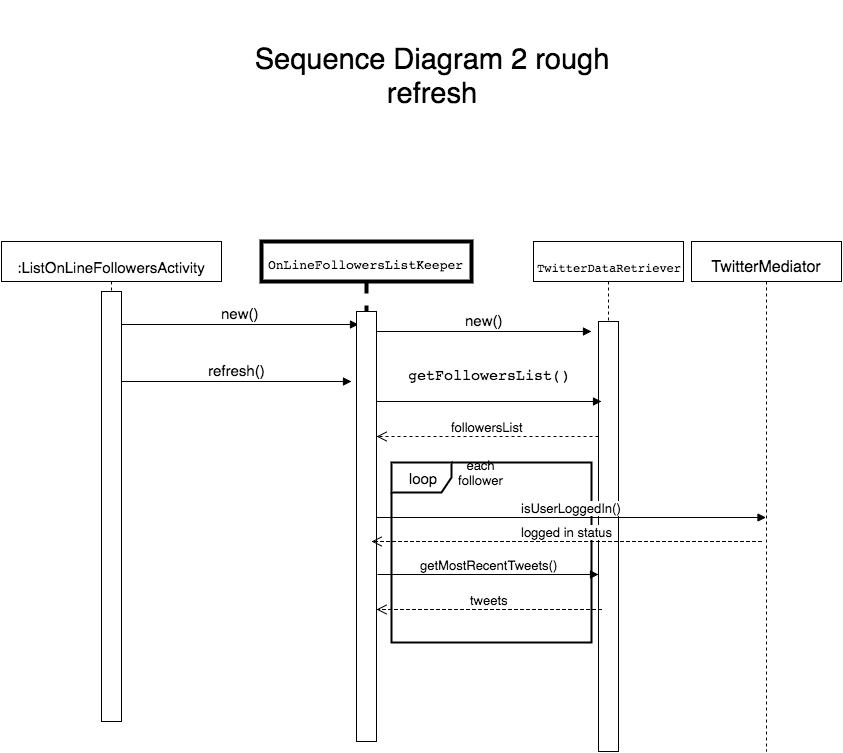

The diagram above was exported from draw.io. Its source (the exported page's mxGraphModel, read from the mxfile embedded in the PNG):
<mxGraphModel dx="730" dy="416" grid="1" gridSize="10" guides="1" tooltips="1" connect="1" arrows="1" fold="1" page="1" pageScale="1" pageWidth="850" pageHeight="1100" background="#ffffff" math="0" shadow="0">
  <root>
    <mxCell id="0" />
    <mxCell id="1" parent="0" />
    <mxCell id="2" value="&lt;font style=&quot;font-size: 15px&quot;&gt;&lt;font&gt;:&lt;/font&gt;ListOnLineFollowersActivity&lt;/font&gt;" style="shape=umlLifeline;perimeter=lifelinePerimeter;whiteSpace=wrap;html=1;container=1;collapsible=0;recursiveResize=0;outlineConnect=0;strokeWidth=1;fontSize=28;" vertex="1" parent="1">
      <mxGeometry x="10" y="240" width="220" height="480" as="geometry" />
    </mxCell>
    <mxCell id="9" value="" style="html=1;points=[];perimeter=orthogonalPerimeter;strokeWidth=1;fontSize=29;" vertex="1" parent="2">
      <mxGeometry x="100" y="50" width="20" height="430" as="geometry" />
    </mxCell>
    <mxCell id="10" value="new()" style="html=1;verticalAlign=bottom;endArrow=block;fontSize=15;entryX=0.1;entryY=0.03;entryPerimeter=0;" edge="1" parent="2" target="11">
      <mxGeometry width="80" relative="1" as="geometry">
        <mxPoint x="120" y="83" as="sourcePoint" />
        <mxPoint x="200" y="80" as="targetPoint" />
      </mxGeometry>
    </mxCell>
    <mxCell id="14" value="refresh()" style="html=1;verticalAlign=bottom;endArrow=block;fontSize=15;" edge="1" parent="2">
      <mxGeometry width="80" relative="1" as="geometry">
        <mxPoint x="120" y="140" as="sourcePoint" />
        <mxPoint x="350" y="140" as="targetPoint" />
      </mxGeometry>
    </mxCell>
    <mxCell id="4" value="&lt;pre&gt;&lt;span&gt;&lt;font style=&quot;font-size: 12px&quot;&gt;TwitterDataRetriever&lt;/font&gt;&lt;/span&gt;&lt;/pre&gt;" style="shape=umlLifeline;perimeter=lifelinePerimeter;whiteSpace=wrap;html=1;container=1;collapsible=0;recursiveResize=0;outlineConnect=0;strokeWidth=1;fontSize=29;" vertex="1" parent="1">
      <mxGeometry x="542" y="240" width="150" height="320" as="geometry" />
    </mxCell>
    <mxCell id="5" value="&lt;pre&gt;&lt;span&gt;&lt;font style=&quot;font-size: 13px;&quot;&gt;OnLineFollowersListKeeper&lt;/font&gt;&lt;/span&gt;&lt;/pre&gt;" style="html=1;points=[];perimeter=orthogonalPerimeter;shape=umlLifeline;participant=label;fontFamily=Helvetica;fontSize=13;fontColor=#000000;align=center;strokeColor=#000000;strokeWidth=4;fillColor=#ffffff;" vertex="1" parent="1">
      <mxGeometry x="270" y="240" width="210" height="310" as="geometry" />
    </mxCell>
    <mxCell id="7" value="Sequence Diagram 2 rough&lt;div&gt;refresh&lt;/div&gt;" style="text;html=1;strokeColor=none;fillColor=none;align=center;verticalAlign=middle;whiteSpace=wrap;fontSize=29;" vertex="1" parent="1">
      <mxGeometry x="250" width="380" height="150" as="geometry" />
    </mxCell>
    <mxCell id="11" value="" style="html=1;points=[];perimeter=orthogonalPerimeter;strokeWidth=1;fontSize=29;" vertex="1" parent="1">
      <mxGeometry x="365" y="310" width="20" height="430" as="geometry" />
    </mxCell>
    <mxCell id="12" value="" style="html=1;points=[];perimeter=orthogonalPerimeter;strokeWidth=1;fontSize=29;" vertex="1" parent="1">
      <mxGeometry x="607" y="320" width="20" height="430" as="geometry" />
    </mxCell>
    <mxCell id="13" value="new()" style="html=1;verticalAlign=bottom;endArrow=block;fontSize=15;" edge="1" parent="1">
      <mxGeometry x="323" y="330" width="80" as="geometry">
        <mxPoint x="385" y="330" as="sourcePoint" />
        <mxPoint x="600" y="330" as="targetPoint" />
      </mxGeometry>
    </mxCell>
    <mxCell id="15" value="&lt;font style=&quot;font-size: 16px&quot;&gt;TwitterMediator&lt;/font&gt;" style="shape=umlLifeline;perimeter=lifelinePerimeter;whiteSpace=wrap;html=1;container=1;collapsible=0;recursiveResize=0;outlineConnect=0;strokeWidth=1;fontSize=29;" vertex="1" parent="1">
      <mxGeometry x="700" y="240" width="150" height="510" as="geometry" />
    </mxCell>
    <mxCell id="23" value="loop" style="shape=umlFrame;whiteSpace=wrap;html=1;strokeWidth=2;fontSize=15;" vertex="1" parent="1">
      <mxGeometry x="400" y="461" width="200" height="180" as="geometry" />
    </mxCell>
    <mxCell id="25" value="&lt;pre&gt;&lt;span&gt;getFollowersList()&lt;/span&gt;&lt;/pre&gt;" style="html=1;verticalAlign=bottom;endArrow=block;fontSize=15;entryX=0.15;entryY=0.186;entryPerimeter=0;" edge="1" parent="1" source="11" target="12">
      <mxGeometry width="80" relative="1" as="geometry">
        <mxPoint x="390" y="400" as="sourcePoint" />
        <mxPoint x="600" y="400" as="targetPoint" />
      </mxGeometry>
    </mxCell>
    <mxCell id="27" value="followersList" style="html=1;verticalAlign=bottom;endArrow=open;dashed=1;endSize=8;fontSize=13;entryX=1;entryY=0.353;entryPerimeter=0;exitX=0;exitY=0.267;exitPerimeter=0;" edge="1" parent="1" source="12">
      <mxGeometry relative="1" as="geometry">
        <mxPoint x="600" y="435" as="sourcePoint" />
        <mxPoint x="385" y="435" as="targetPoint" />
      </mxGeometry>
    </mxCell>
    <mxCell id="28" value="each follower" style="text;html=1;strokeColor=none;fillColor=none;align=center;verticalAlign=middle;whiteSpace=wrap;fontSize=13;" vertex="1" parent="1">
      <mxGeometry x="460" y="461" width="59" height="20" as="geometry" />
    </mxCell>
    <mxCell id="30" value="getMostRecentTweets()" style="html=1;verticalAlign=bottom;endArrow=block;fontSize=13;exitX=1.05;exitY=0.612;exitPerimeter=0;" edge="1" parent="1" source="11" target="12">
      <mxGeometry width="80" relative="1" as="geometry">
        <mxPoint x="390" y="576" as="sourcePoint" />
        <mxPoint x="580" y="576" as="targetPoint" />
      </mxGeometry>
    </mxCell>
    <mxCell id="31" value="tweets" style="html=1;verticalAlign=bottom;endArrow=open;dashed=1;endSize=8;fontSize=13;entryX=1;entryY=0.353;entryPerimeter=0;" edge="1" parent="1">
      <mxGeometry x="385" y="608" as="geometry">
        <mxPoint x="610" y="608" as="sourcePoint" />
        <mxPoint x="385" y="608" as="targetPoint" />
        <Array as="points">
          <mxPoint x="470" y="608" />
        </Array>
      </mxGeometry>
    </mxCell>
    <mxCell id="34" value="isUserLoggedIn()" style="html=1;verticalAlign=bottom;endArrow=block;fontSize=13;" edge="1" parent="1" source="11">
      <mxGeometry width="80" relative="1" as="geometry">
        <mxPoint x="390" y="516" as="sourcePoint" />
        <mxPoint x="774.5" y="516" as="targetPoint" />
      </mxGeometry>
    </mxCell>
    <mxCell id="35" value="logged in status" style="html=1;verticalAlign=bottom;endArrow=open;dashed=1;endSize=8;fontSize=13;" edge="1" parent="1">
      <mxGeometry x="392" y="540" as="geometry">
        <mxPoint x="770" y="540" as="sourcePoint" />
        <mxPoint x="380" y="540" as="targetPoint" />
        <Array as="points">
          <mxPoint x="477" y="540" />
        </Array>
      </mxGeometry>
    </mxCell>
  </root>
</mxGraphModel>